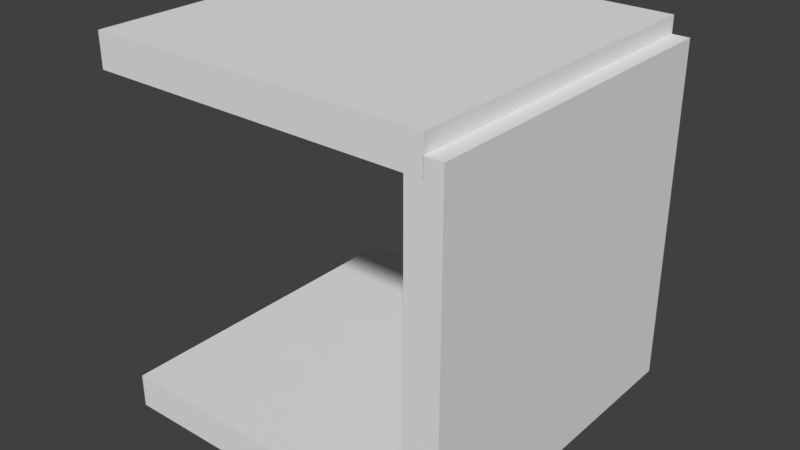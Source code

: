 # Source: TunnelCross.blend  (saved by Blender 2.79.0; exported with 4.5.12 LTS)
import bpy
from mathutils import Matrix  # noqa: F401  (used for matrix-valued properties, if any)

bpy.ops.wm.read_factory_settings(use_empty=True)
scene = bpy.context.scene
scene.name = 'Scene'

# ---- collections
col_collection_1 = bpy.data.collections.new('Collection 1'); scene.collection.children.link(col_collection_1)

# ---- materials (node trees are filled in below, after node groups)
mat_material = bpy.data.materials.new('Material')
mat_material.alpha_threshold = 0.0
mat_material.use_transparent_shadow = False
mat_material.roughness = 0.5
mat_material.line_color = (0.0, 0.0, 0.0, 1.0)
mat_material_002 = bpy.data.materials.new('Material.002')
mat_material_002.alpha_threshold = 0.0
mat_material_002.use_transparent_shadow = False
mat_material_002.roughness = 0.5
mat_material_002.line_color = (0.0, 0.0, 0.0, 1.0)
mat_material_001 = bpy.data.materials.new('Material.001')
mat_material_001.alpha_threshold = 0.0
mat_material_001.use_transparent_shadow = False
mat_material_001.roughness = 0.5
mat_material_001.line_color = (0.0, 0.0, 0.0, 1.0)

# ---- material node trees

# ---- world
world_world = bpy.data.worlds.new('World'); scene.world = world_world
world_world.color = (0.05088, 0.05088, 0.05088)
world_world.use_sun_shadow = False
world_world.sun_shadow_jitter_overblur = 0.0
world_world.cycles.sampling_method = 'MANUAL'

# ---- meshes
me_cube = bpy.data.meshes.new('Cube')
me_cube.from_pydata([(1.0, 1.0, -1.0), (1.0, -1.0, -1.0), (-1.0, -1.0, -1.0), (-1.0, 1.0, -1.0), (1.0, 1.0, 1.0), (1.0, -1.0, 1.0), (-1.0, -1.0, 1.0), (-1.0, 1.0, 1.0)], [], [(0, 1, 2, 3), (4, 7, 6, 5), (0, 4, 5, 1), (1, 5, 6, 2), (2, 6, 7, 3), (4, 0, 3, 7)])
_ca = me_cube.color_attributes.new('Col', 'BYTE_COLOR', 'CORNER')
_ca.data.foreach_set('color', [1.0, 1.0, 1.0, 1.0, 1.0, 1.0, 1.0, 1.0, 1.0, 1.0, 1.0, 1.0, 1.0, 1.0, 1.0, 1.0, 1.0, 1.0, 1.0, 1.0, 1.0, 1.0, 1.0, 1.0, 1.0, 1.0, 1.0, 1.0, 1.0, 1.0, 1.0, 1.0, 1.0, 1.0, 1.0, 1.0, 1.0, 1.0, 1.0, 1.0, 1.0, 1.0, 1.0, 1.0, 1.0, 1.0, 1.0, 1.0, 1.0, 1.0, 1.0, 1.0, 1.0, 1.0, 1.0, 1.0, 1.0, 1.0, 1.0, 1.0, 1.0, 1.0, 1.0, 1.0, 1.0, 1.0, 1.0, 1.0, 1.0, 1.0, 1.0, 1.0, 1.0, 1.0, 1.0, 1.0, 1.0, 1.0, 1.0, 1.0, 1.0, 1.0, 1.0, 1.0, 1.0, 1.0, 1.0, 1.0, 1.0, 1.0, 1.0, 1.0, 1.0, 1.0, 1.0, 1.0])
me_cube.materials.append(mat_material)
me_cube.use_remesh_preserve_volume = False
me_cube.use_remesh_preserve_attributes = False
me_cube.use_mirror_vertex_groups = False
me_cube.update()
me_cube_002 = bpy.data.meshes.new('Cube.002')
me_cube_002.from_pydata([(1.0, 1.0, -1.0), (1.0, -1.0, -1.0), (-1.0, -1.0, -1.0), (-1.0, 1.0, -1.0), (1.0, 1.0, 1.0), (1.0, -1.0, 1.0), (-1.0, -1.0, 1.0), (-1.0, 1.0, 1.0)], [], [(0, 1, 2, 3), (4, 7, 6, 5), (0, 4, 5, 1), (1, 5, 6, 2), (2, 6, 7, 3), (4, 0, 3, 7)])
_ca = me_cube_002.color_attributes.new('Col', 'BYTE_COLOR', 'CORNER')
_ca.data.foreach_set('color', [1.0, 1.0, 1.0, 1.0, 1.0, 1.0, 1.0, 1.0, 1.0, 1.0, 1.0, 1.0, 1.0, 1.0, 1.0, 1.0, 1.0, 1.0, 1.0, 1.0, 1.0, 1.0, 1.0, 1.0, 1.0, 1.0, 1.0, 1.0, 1.0, 1.0, 1.0, 1.0, 1.0, 1.0, 1.0, 1.0, 1.0, 1.0, 1.0, 1.0, 1.0, 1.0, 1.0, 1.0, 1.0, 1.0, 1.0, 1.0, 1.0, 1.0, 1.0, 1.0, 1.0, 1.0, 1.0, 1.0, 1.0, 1.0, 1.0, 1.0, 1.0, 1.0, 1.0, 1.0, 1.0, 1.0, 1.0, 1.0, 1.0, 1.0, 1.0, 1.0, 1.0, 1.0, 1.0, 1.0, 1.0, 1.0, 1.0, 1.0, 1.0, 1.0, 1.0, 1.0, 1.0, 1.0, 1.0, 1.0, 1.0, 1.0, 1.0, 1.0, 1.0, 1.0, 1.0, 1.0])
me_cube_002.materials.append(mat_material_002)
me_cube_002.use_remesh_preserve_volume = False
me_cube_002.use_remesh_preserve_attributes = False
me_cube_002.use_mirror_vertex_groups = False
me_cube_002.update()
me_cube_001 = bpy.data.meshes.new('Cube.001')
me_cube_001.from_pydata([(1.0, 1.0, -1.0), (1.0, -1.0, -1.0), (-1.0, -1.0, -1.0), (-1.0, 1.0, -1.0), (1.0, 1.0, 1.0), (1.0, -1.0, 1.0), (-1.0, -1.0, 1.0), (-1.0, 1.0, 1.0)], [], [(0, 1, 2, 3), (4, 7, 6, 5), (0, 4, 5, 1), (1, 5, 6, 2), (2, 6, 7, 3), (4, 0, 3, 7)])
_ca = me_cube_001.color_attributes.new('Col', 'BYTE_COLOR', 'CORNER')
_ca.data.foreach_set('color', [1.0, 1.0, 1.0, 1.0, 1.0, 1.0, 1.0, 1.0, 1.0, 1.0, 1.0, 1.0, 1.0, 1.0, 1.0, 1.0, 1.0, 1.0, 1.0, 1.0, 1.0, 1.0, 1.0, 1.0, 1.0, 1.0, 1.0, 1.0, 1.0, 1.0, 1.0, 1.0, 1.0, 1.0, 1.0, 1.0, 1.0, 1.0, 1.0, 1.0, 1.0, 1.0, 1.0, 1.0, 1.0, 1.0, 1.0, 1.0, 1.0, 1.0, 1.0, 1.0, 1.0, 1.0, 1.0, 1.0, 1.0, 1.0, 1.0, 1.0, 1.0, 1.0, 1.0, 1.0, 1.0, 1.0, 1.0, 1.0, 1.0, 1.0, 1.0, 1.0, 1.0, 1.0, 1.0, 1.0, 1.0, 1.0, 1.0, 1.0, 1.0, 1.0, 1.0, 1.0, 1.0, 1.0, 1.0, 1.0, 1.0, 1.0, 1.0, 1.0, 1.0, 1.0, 1.0, 1.0])
me_cube_001.materials.append(mat_material_001)
me_cube_001.use_remesh_preserve_volume = False
me_cube_001.use_remesh_preserve_attributes = False
me_cube_001.use_mirror_vertex_groups = False
me_cube_001.update()

# ---- objects
ob_floor = bpy.data.objects.new('Floor', me_cube)
ob_roof = bpy.data.objects.new('Roof', me_cube_002)
ob_wall = bpy.data.objects.new('Wall', me_cube_001)

# ---- transforms, parenting, visibility, modifiers, constraints
ob_floor.location = (0.0, 0.0, 0.0)
ob_floor.scale = (1.0, 1.0, 0.1)
ob_floor.lock_rotations_4d = False
ob_floor.empty_display_type = 'ARROWS'
ob_floor.lineart.crease_threshold = 0.0
ob_roof.parent = ob_floor
ob_roof.matrix_parent_inverse = Matrix(((1.0, 0.0, 0.0, 0.0), (0.0, 1.0, 0.0, 0.0), (0.0, 0.0, 10.0, 0.0), (0.0, 0.0, 0.0, 1.0)))
ob_roof.location = (0.0, 0.0, 2.0)
ob_roof.scale = (1.0, 1.0, 0.1)
ob_roof.lock_rotations_4d = False
ob_roof.empty_display_type = 'ARROWS'
ob_roof.lineart.crease_threshold = 0.0
ob_wall.parent = ob_floor
ob_wall.matrix_parent_inverse = Matrix(((1.0, 0.0, 0.0, 0.0), (0.0, 1.0, 0.0, 0.0), (0.0, 0.0, 10.0, 0.0), (0.0, 0.0, 0.0, 1.0)))
ob_wall.location = (1.0, 0.0, 1.0)
ob_wall.rotation_euler = (1.571, 0.0, 1.571)
ob_wall.scale = (1.0, 1.0, 0.1)
ob_wall.lock_rotations_4d = False
ob_wall.empty_display_type = 'ARROWS'
ob_wall.lineart.crease_threshold = 0.0

# ---- collection membership
col_collection_1.objects.link(ob_floor)
col_collection_1.objects.link(ob_roof)
col_collection_1.objects.link(ob_wall)

# ---- scene / render settings (as saved in the file)
scene.frame_start = 1; scene.frame_end = 250; scene.frame_set(1)
scene.render.engine = 'BLENDER_EEVEE_NEXT'
scene.render.resolution_percentage = 50
scene.render.dither_intensity = 0.0
scene.cycles.use_denoising = False
scene.cycles.samples = 128
scene.cycles.sampling_pattern = 'TABULATED_SOBOL'
scene.cycles.use_adaptive_sampling = False
scene.cycles.use_light_tree = False
scene.cycles.blur_glossy = 0.0
scene.cycles.sample_clamp_indirect = 0.0
scene.view_settings.view_transform = 'Standard'
bpy.context.view_layer.update()

# ---- added for rendering (the .blend has no active camera and no usable light): camera, sun
cam_auto = bpy.data.cameras.new('AutoCamera')
cam_auto.lens = 50.0
cam_auto.sensor_width = 36.0
cam_auto.clip_end = 1000.0
ob_auto_camera = bpy.data.objects.new('AutoCamera', cam_auto)
scene.collection.objects.link(ob_auto_camera)
ob_auto_camera.location = (3.41787, -4.04144, 3.6943)
ob_auto_camera.rotation_euler = (1.09748, -7.21219e-08, 0.694738)
scene.camera = ob_auto_camera
light_auto_sun = bpy.data.lights.new('AutoSun', 'SUN')
light_auto_sun.energy = 3.0
light_auto_sun.angle = 0.0523599
ob_auto_sun = bpy.data.objects.new('AutoSun', light_auto_sun)
scene.collection.objects.link(ob_auto_sun)
ob_auto_sun.rotation_euler = (0.872665, 0.174533, 0.523599)
bpy.context.view_layer.update()
